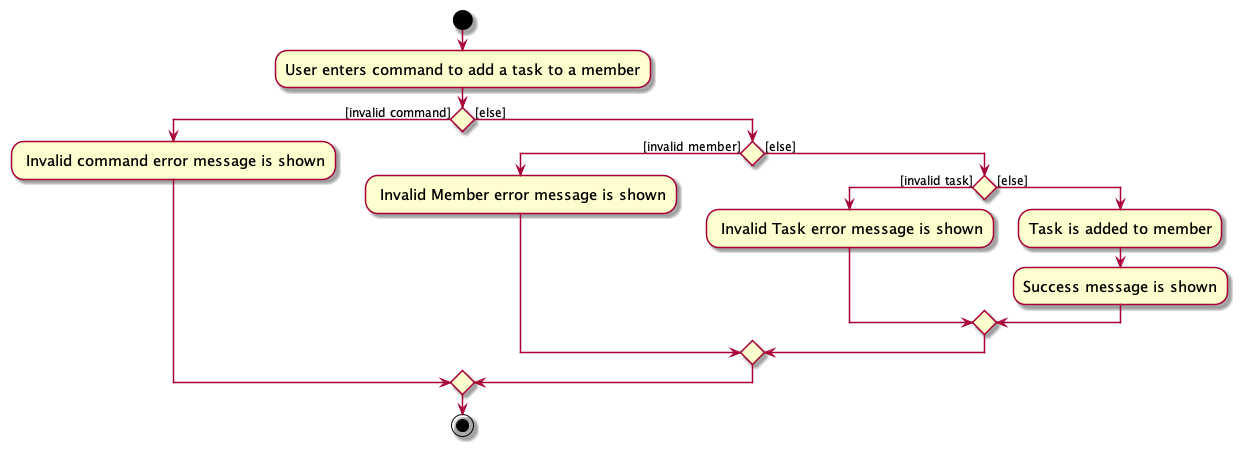

The diagram above was rendered by PlantUML. Its source (embedded in the PNG):
@startuml
skin rose
skinparam ActivityFontSize 15
skinparam ArrowFontSize 12
start
:User enters command to add a task to a member;

if () then ([invalid command])
    : Invalid command error message is shown;
else ([else])
    if () then ([invalid member])
        : Invalid Member error message is shown;
    else ([else])
        if () then ([invalid task])
            : Invalid Task error message is shown;
        else ([else])
            :Task is added to member;
            :Success message is shown;
           endif
    endif
endif
stop
@enduml